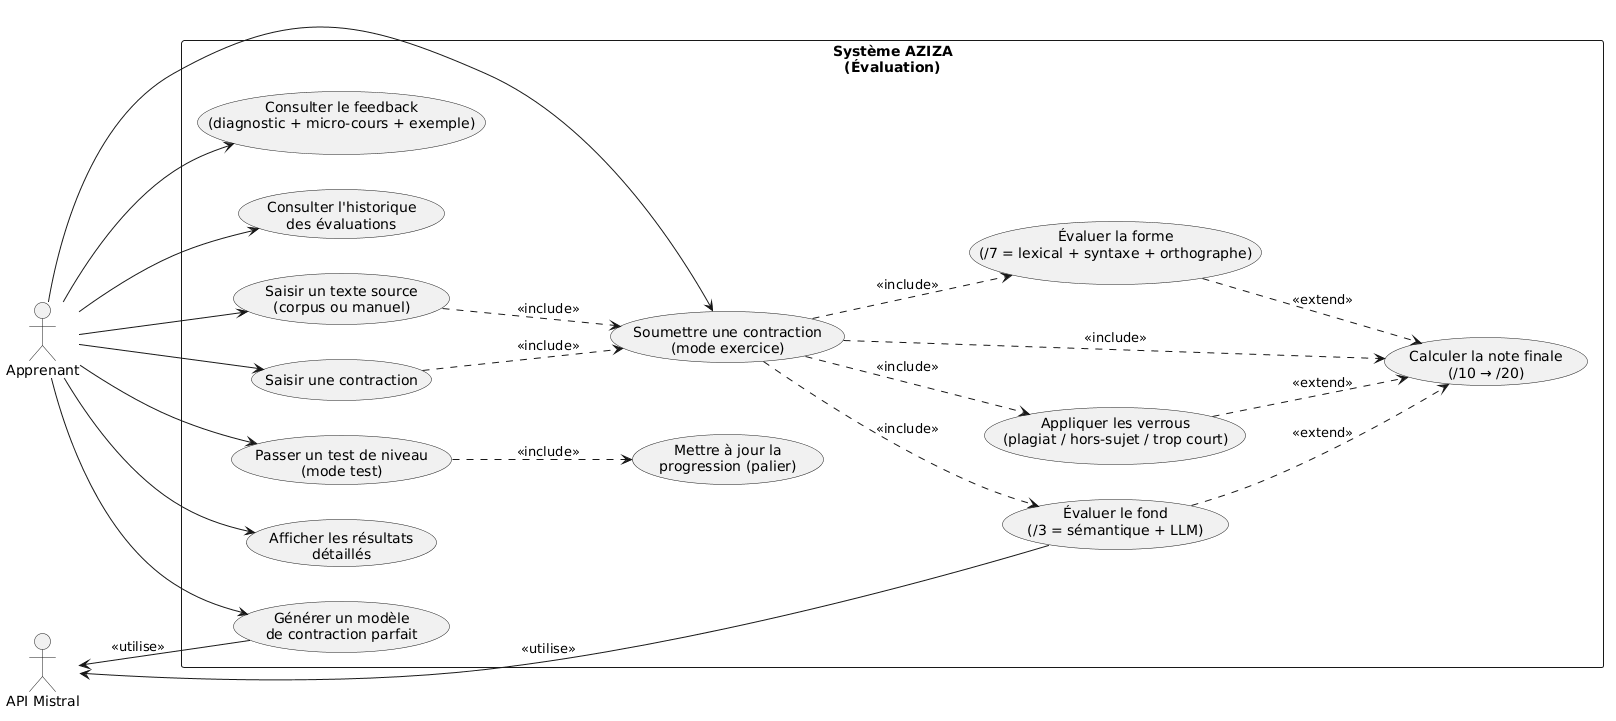

The diagram above was rendered by PlantUML. Its source (embedded in the PNG):
@startuml
left to right direction
skinparam packageStyle rectangle
actor Apprenant as A
actor "API Mistral" as M

rectangle "Système AZIZA\n(Évaluation)" {
  usecase "Saisir un texte source\n(corpus ou manuel)" as UC1
  usecase "Saisir une contraction" as UC2
  usecase "Soumettre une contraction\n(mode exercice)" as UC3
  usecase "Passer un test de niveau\n(mode test)" as UC4
  usecase "Évaluer la forme\n(/7 = lexical + syntaxe + orthographe)" as UC5
  usecase "Évaluer le fond\n(/3 = sémantique + LLM)" as UC6
  usecase "Appliquer les verrous\n(plagiat / hors-sujet / trop court)" as UC7
  usecase "Calculer la note finale\n(/10 → /20)" as UC8
  usecase "Afficher les résultats\ndétaillés" as UC9
  usecase "Consulter le feedback\n(diagnostic + micro-cours + exemple)" as UC10
  usecase "Générer un modèle\nde contraction parfait" as UC11
  usecase "Mettre à jour la\nprogression (palier)" as UC12
  usecase "Consulter l'historique\ndes évaluations" as UC13
}

A --> UC1
A --> UC2
A --> UC3
A --> UC4
A --> UC9
A --> UC10
A --> UC11
A --> UC13

UC1 ..> UC3 : <<include>>
UC2 ..> UC3 : <<include>>
UC3 ..> UC5 : <<include>>
UC3 ..> UC6 : <<include>>
UC3 ..> UC7 : <<include>>
UC3 ..> UC8 : <<include>>
UC4 ..> UC12 : <<include>>

UC5 ..> UC8 : <<extend>>
UC6 ..> UC8 : <<extend>>
UC7 ..> UC8 : <<extend>>

M <-- UC6 : <<utilise>>
M <-- UC11 : <<utilise>>
@enduml